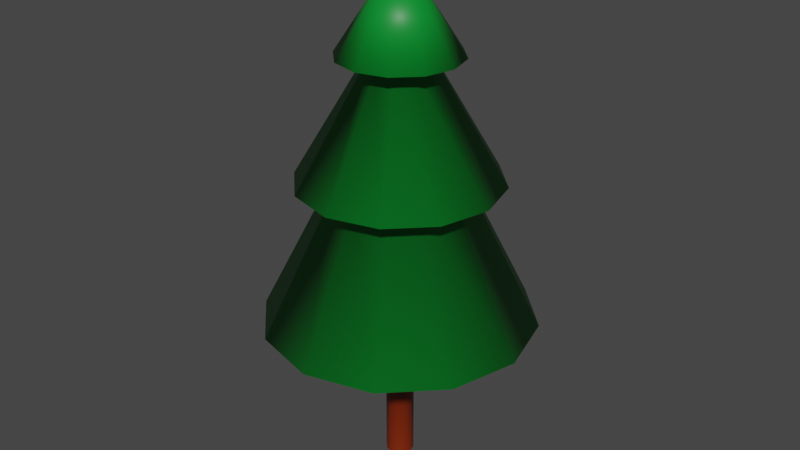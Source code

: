 # Source: godotTree.blend  (saved by Blender 2.92.15; exported with 4.5.12 LTS)
import bpy
from mathutils import Matrix  # noqa: F401  (used for matrix-valued properties, if any)

bpy.ops.wm.read_factory_settings(use_empty=True)
scene = bpy.context.scene
scene.name = 'Scene'

# ---- materials (node trees are filled in below, after node groups)
mat_green = bpy.data.materials.new('Green')
mat_green.use_transparent_shadow = False
mat_brown = bpy.data.materials.new('Brown')
mat_brown.use_transparent_shadow = False

# ---- material node trees
mat_green.use_nodes = True; mat_green.node_tree.nodes.clear()
_N = mat_green.node_tree.nodes; _L = mat_green.node_tree.links
n0 = _N.new('ShaderNodeBsdfPrincipled'); n0.name = 'Principled BSDF'; n0.location = (10, 300)
n0.distribution = 'GGX'
n0.subsurface_method = 'BURLEY'
n0.inputs[0].default_value = (0.0, 0.2598, 0.02631, 1.0)
n0.inputs[3].default_value = 1.45
n0.inputs[27].default_value = (0.0, 0.0, 0.0, 1.0)
n0.inputs[28].default_value = 1.0
n1 = _N.new('ShaderNodeOutputMaterial'); n1.name = 'Material Output'; n1.location = (300, 300)
_L.new(n0.outputs[0], n1.inputs[0])
n1.is_active_output = True
mat_brown.use_nodes = True; mat_brown.node_tree.nodes.clear()
_N = mat_brown.node_tree.nodes; _L = mat_brown.node_tree.links
n0 = _N.new('ShaderNodeBsdfPrincipled'); n0.name = 'Principled BSDF'; n0.location = (10, 300)
n0.distribution = 'GGX'
n0.subsurface_method = 'BURLEY'
n0.inputs[0].default_value = (0.2019, 0.0195, 0.0, 1.0)
n0.inputs[3].default_value = 1.45
n0.inputs[27].default_value = (0.0, 0.0, 0.0, 1.0)
n0.inputs[28].default_value = 1.0
n1 = _N.new('ShaderNodeOutputMaterial'); n1.name = 'Material Output'; n1.location = (300, 300)
_L.new(n0.outputs[0], n1.inputs[0])
n1.is_active_output = True

# ---- world
world_world = bpy.data.worlds.new('World'); scene.world = world_world
world_world.use_nodes = True; world_world.node_tree.nodes.clear()
_N = world_world.node_tree.nodes; _L = world_world.node_tree.links
n0 = _N.new('ShaderNodeOutputWorld'); n0.name = 'World Output'; n0.location = (300, 300)
n1 = _N.new('ShaderNodeBackground'); n1.name = 'Background'; n1.location = (10, 300)
n1.inputs[0].default_value = (0.05088, 0.05088, 0.05088, 1.0)
_L.new(n1.outputs[0], n0.inputs[0])
n0.is_active_output = True
world_world.color = (0.05088, 0.05088, 0.05088)
world_world.use_sun_shadow = False
world_world.sun_shadow_jitter_overblur = 0.0

# ---- meshes
me_circle = bpy.data.meshes.new('Circle')
me_circle.from_pydata([(0.0, 0.4622, 0.0), (-0.2311, 0.4002, 0.0), (-0.4002, 0.2311, 0.0), (-0.4622, -2.02e-08, 0.0), (-0.4002, -0.2311, 0.0), (-0.2311, -0.4002, 0.0), (-6.979e-08, -0.4622, 0.0), (0.2311, -0.4002, 0.0), (0.4002, -0.2311, 0.0), (0.4622, -2.149e-07, 0.0), (0.4002, 0.2311, 0.0), (0.2311, 0.4002, 0.0), (0.0, 0.4622, 5.307), (-0.2311, 0.4002, 5.307), (-0.4002, 0.2311, 5.307), (-0.4622, -2.02e-08, 5.307), (-0.4002, -0.2311, 5.307), (-0.2311, -0.4002, 5.307), (-6.979e-08, -0.4622, 5.307), (0.2311, -0.4002, 5.307), (0.4002, -0.2311, 5.307), (0.4622, -2.149e-07, 5.307), (0.4002, 0.2311, 5.307), (0.2311, 0.4002, 5.307), (0.0, 4.458, 5.307), (-2.229, 3.861, 5.307), (-3.861, 2.229, 5.307), (-4.458, -1.949e-07, 5.307), (-3.861, -2.229, 5.307), (-2.229, -3.861, 5.307), (-6.732e-07, -4.458, 5.307), (2.229, -3.861, 5.307), (3.861, -2.229, 5.307), (4.458, -2.073e-06, 5.307), (3.861, 2.229, 5.307), (2.229, 3.861, 5.307), (0.0, 2.081, 10.03), (-1.041, 1.802, 10.03), (-1.802, 1.041, 10.03), (-2.081, -9.097e-08, 10.03), (-1.802, -1.041, 10.03), (-1.041, -1.802, 10.03), (-3.142e-07, -2.081, 10.03), (1.041, -1.802, 10.03), (1.802, -1.041, 10.03), (2.081, -9.676e-07, 10.03), (1.802, 1.041, 10.03), (1.041, 1.802, 10.03), (0.0, 3.302, 10.03), (-1.651, 2.86, 10.03), (-2.86, 1.651, 10.03), (-3.302, -1.444e-07, 10.03), (-2.86, -1.651, 10.03), (-1.651, -2.86, 10.03), (-4.987e-07, -3.302, 10.03), (1.651, -2.86, 10.03), (2.86, -1.651, 10.03), (3.302, -1.535e-06, 10.03), (2.86, 1.651, 10.03), (1.651, 2.86, 10.03), (0.0, 0.9793, 13.98), (-0.4897, 0.8481, 13.98), (-0.8481, 0.4897, 13.98), (-0.9793, -4.281e-08, 13.98), (-0.8481, -0.4897, 13.98), (-0.4897, -0.8481, 13.98), (-1.479e-07, -0.9793, 13.98), (0.4897, -0.8481, 13.98), (0.8481, -0.4897, 13.98), (0.9793, -4.553e-07, 13.98), (0.8481, 0.4897, 13.98), (0.4897, 0.8481, 13.98), (0.0, 1.977, 13.98), (-0.9884, 1.712, 13.98), (-1.712, 0.9884, 13.98), (-1.977, -8.641e-08, 13.98), (-1.712, -0.9884, 13.98), (-0.9884, -1.712, 13.98), (-2.985e-07, -1.977, 13.98), (0.9884, -1.712, 13.98), (1.712, -0.9884, 13.98), (1.977, -9.19e-07, 13.98), (1.712, 0.9884, 13.98), (0.9884, 1.712, 13.98), (4.967e-09, -2.98e-07, 17.0)], [], [(10, 9, 21, 22), (7, 6, 18, 19), (4, 3, 15, 16), (11, 10, 22, 23), (1, 0, 12, 13), (8, 7, 19, 20), (5, 4, 16, 17), (0, 11, 23, 12), (2, 1, 13, 14), (9, 8, 20, 21), (6, 5, 17, 18), (3, 2, 14, 15), (15, 14, 26, 27), (22, 21, 33, 34), (19, 18, 30, 31), (16, 15, 27, 28), (23, 22, 34, 35), (13, 12, 24, 25), (20, 19, 31, 32), (17, 16, 28, 29), (12, 23, 35, 24), (14, 13, 25, 26), (21, 20, 32, 33), (18, 17, 29, 30), (30, 29, 41, 42), (27, 26, 38, 39), (34, 33, 45, 46), (31, 30, 42, 43), (28, 27, 39, 40), (35, 34, 46, 47), (25, 24, 36, 37), (32, 31, 43, 44), (29, 28, 40, 41), (24, 35, 47, 36), (26, 25, 37, 38), (33, 32, 44, 45), (42, 41, 53, 54), (39, 38, 50, 51), (46, 45, 57, 58), (43, 42, 54, 55), (40, 39, 51, 52), (47, 46, 58, 59), (37, 36, 48, 49), (44, 43, 55, 56), (41, 40, 52, 53), (36, 47, 59, 48), (38, 37, 49, 50), (45, 44, 56, 57), (57, 56, 68, 69), (54, 53, 65, 66), (51, 50, 62, 63), (58, 57, 69, 70), (55, 54, 66, 67), (52, 51, 63, 64), (59, 58, 70, 71), (49, 48, 60, 61), (56, 55, 67, 68), (53, 52, 64, 65), (48, 59, 71, 60), (50, 49, 61, 62), (62, 61, 73, 74), (69, 68, 80, 81), (66, 65, 77, 78), (63, 62, 74, 75), (70, 69, 81, 82), (67, 66, 78, 79), (64, 63, 75, 76), (71, 70, 82, 83), (61, 60, 72, 73), (68, 67, 79, 80), (65, 64, 76, 77), (60, 71, 83, 72), (72, 83, 84), (74, 73, 84), (81, 80, 84), (78, 77, 84), (75, 74, 84), (82, 81, 84), (79, 78, 84), (76, 75, 84), (83, 82, 84), (73, 72, 84), (80, 79, 84), (77, 76, 84)])
me_circle.polygons.foreach_set('use_smooth', [1, 1, 1, 1, 1, 1, 1, 1, 1, 1, 1, 1, 0, 0, 0, 0, 0, 0, 0, 0, 0, 0, 0, 0, 1, 1, 1, 1, 1, 1, 1, 1, 1, 1, 1, 1, 0, 0, 0, 0, 0, 0, 0, 0, 0, 0, 0, 0, 1, 1, 1, 1, 1, 1, 1, 1, 1, 1, 1, 1, 0, 0, 0, 0, 0, 0, 0, 0, 0, 0, 0, 0, 1, 1, 1, 1, 1, 1, 1, 1, 1, 1, 1, 1])
me_circle.polygons.foreach_set('material_index', [1, 1, 1, 1, 1, 1, 1, 1, 1, 1, 1, 1, 0, 0, 0, 0, 0, 0, 0, 0, 0, 0, 0, 0, 0, 0, 0, 0, 0, 0, 0, 0, 0, 0, 0, 0, 0, 0, 0, 0, 0, 0, 0, 0, 0, 0, 0, 0, 0, 0, 0, 0, 0, 0, 0, 0, 0, 0, 0, 0, 0, 0, 0, 0, 0, 0, 0, 0, 0, 0, 0, 0, 0, 0, 0, 0, 0, 0, 0, 0, 0, 0, 0, 0])
_uv = me_circle.uv_layers.new(name='UVMap')
_uv.uv.foreach_set('vector', [0.0, 0.0, 0.0, 0.0, 0.0, 0.0, 0.0, 0.0, 0.0, 0.0, 0.0, 0.0, 0.0, 0.0, 0.0, 0.0, 0.0, 0.0, 0.0, 0.0, 0.0, 0.0, 0.0, 0.0, 0.0, 0.0, 0.0, 0.0, 0.0, 0.0, 0.0, 0.0, 0.0, 0.0, 0.0, 0.0, 0.0, 0.0, 0.0, 0.0, 0.0, 0.0, 0.0, 0.0, 0.0, 0.0, 0.0, 0.0, 0.0, 0.0, 0.0, 0.0, 0.0, 0.0, 0.0, 0.0, 0.0, 0.0, 0.0, 0.0, 0.0, 0.0, 0.0, 0.0, 0.0, 0.0, 0.0, 0.0, 0.0, 0.0, 0.0, 0.0, 0.0, 0.0, 0.0, 0.0, 0.0, 0.0, 0.0, 0.0, 0.0, 0.0, 0.0, 0.0, 0.0, 0.0, 0.0, 0.0, 0.0, 0.0, 0.0, 0.0, 0.0, 0.0, 0.0, 0.0, 0.0, 0.0, 0.0, 0.0, 0.0, 0.0, 0.0, 0.0, 0.0, 0.0, 0.0, 0.0, 0.0, 0.0, 0.0, 0.0, 0.0, 0.0, 0.0, 0.0, 0.0, 0.0, 0.0, 0.0, 0.0, 0.0, 0.0, 0.0, 0.0, 0.0, 0.0, 0.0, 0.0, 0.0, 0.0, 0.0, 0.0, 0.0, 0.0, 0.0, 0.0, 0.0, 0.0, 0.0, 0.0, 0.0, 0.0, 0.0, 0.0, 0.0, 0.0, 0.0, 0.0, 0.0, 0.0, 0.0, 0.0, 0.0, 0.0, 0.0, 0.0, 0.0, 0.0, 0.0, 0.0, 0.0, 0.0, 0.0, 0.0, 0.0, 0.0, 0.0, 0.0, 0.0, 0.0, 0.0, 0.0, 0.0, 0.0, 0.0, 0.0, 0.0, 0.0, 0.0, 0.0, 0.0, 0.0, 0.0, 0.0, 0.0, 0.0, 0.0, 0.0, 0.0, 0.0, 0.0, 0.0, 0.0, 0.0, 0.0, 0.0, 0.0, 0.0, 0.0, 0.0, 0.0, 0.0, 0.0, 0.0, 0.0, 0.0, 0.0, 0.0, 0.0, 0.0, 0.0, 0.0, 0.0, 0.0, 0.0, 0.0, 0.0, 0.0, 0.0, 0.0, 0.0, 0.0, 0.0, 0.0, 0.0, 0.0, 0.0, 0.0, 0.0, 0.0, 0.0, 0.0, 0.0, 0.0, 0.0, 0.0, 0.0, 0.0, 0.0, 0.0, 0.0, 0.0, 0.0, 0.0, 0.0, 0.0, 0.0, 0.0, 0.0, 0.0, 0.0, 0.0, 0.0, 0.0, 0.0, 0.0, 0.0, 0.0, 0.0, 0.0, 0.0, 0.0, 0.0, 0.0, 0.0, 0.0, 0.0, 0.0, 0.0, 0.0, 0.0, 0.0, 0.0, 0.0, 0.0, 0.0, 0.0, 0.0, 0.0, 0.0, 0.0, 0.0, 0.0, 0.0, 0.0, 0.0, 0.0, 0.0, 0.0, 0.0, 0.0, 0.0, 0.0, 0.0, 0.0, 0.0, 0.0, 0.0, 0.0, 0.0, 0.0, 0.0, 0.0, 0.0, 0.0, 0.0, 0.0, 0.0, 0.0, 0.0, 0.0, 0.0, 0.0, 0.0, 0.0, 0.0, 0.0, 0.0, 0.0, 0.0, 0.0, 0.0, 0.0, 0.0, 0.0, 0.0, 0.0, 0.0, 0.0, 0.0, 0.0, 0.0, 0.0, 0.0, 0.0, 0.0, 0.0, 0.0, 0.0, 0.0, 0.0, 0.0, 0.0, 0.0, 0.0, 0.0, 0.0, 0.0, 0.0, 0.0, 0.0, 0.0, 0.0, 0.0, 0.0, 0.0, 0.0, 0.0, 0.0, 0.0, 0.0, 0.0, 0.0, 0.0, 0.0, 0.0, 0.0, 0.0, 0.0, 0.0, 0.0, 0.0, 0.0, 0.0, 0.0, 0.0, 0.0, 0.0, 0.0, 0.0, 0.0, 0.0, 0.0, 0.0, 0.0, 0.0, 0.0, 0.0, 0.0, 0.0, 0.0, 0.0, 0.0, 0.0, 0.0, 0.0, 0.0, 0.0, 0.0, 0.0, 0.0, 0.0, 0.0, 0.0, 0.0, 0.0, 0.0, 0.0, 0.0, 0.0, 0.0, 0.0, 0.0, 0.0, 0.0, 0.0, 0.0, 0.0, 0.0, 0.0, 0.0, 0.0, 0.0, 0.0, 0.0, 0.0, 0.0, 0.0, 0.0, 0.0, 0.0, 0.0, 0.0, 0.0, 0.0, 0.0, 0.0, 0.0, 0.0, 0.0, 0.0, 0.0, 0.0, 0.0, 0.0, 0.0, 0.0, 0.0, 0.0, 0.0, 0.0, 0.0, 0.0, 0.0, 0.0, 0.0, 0.0, 0.0, 0.0, 0.0, 0.0, 0.0, 0.0, 0.0, 0.0, 0.0, 0.0, 0.0, 0.0, 0.0, 0.0, 0.0, 0.0, 0.0, 0.0, 0.0, 0.0, 0.0, 0.0, 0.0, 0.0, 0.0, 0.0, 0.0, 0.0, 0.0, 0.0, 0.0, 0.0, 0.0, 0.0, 0.0, 0.0, 0.0, 0.0, 0.0, 0.0, 0.0, 0.0, 0.0, 0.0, 0.0, 0.0, 0.0, 0.0, 0.0, 0.0, 0.0, 0.0, 0.0, 0.0, 0.0, 0.0, 0.0, 0.0, 0.0, 0.0, 0.0, 0.0, 0.0, 0.0, 0.0, 0.0, 0.0, 0.0, 0.0, 0.0, 0.0, 0.0, 0.0, 0.0, 0.0, 0.0, 0.0, 0.0, 0.0, 0.0, 0.0, 0.0, 0.0, 0.0, 0.0, 0.0, 0.0, 0.0, 0.0, 0.0, 0.0, 0.0, 0.0, 0.0, 0.0, 0.0, 0.0, 0.0, 0.0, 0.0, 0.0, 0.0, 0.0, 0.0, 0.0, 0.0, 0.0, 0.0, 0.0, 0.0, 0.0, 0.0, 0.0, 0.0, 0.0, 0.0, 0.0, 0.0, 0.0, 0.0, 0.0, 0.0, 0.0, 0.0, 0.0, 0.0, 0.0, 0.0, 0.0, 0.0, 0.0, 0.0, 0.0, 0.0, 0.0, 0.0, 0.0, 0.0, 0.0, 0.0, 0.0, 0.0, 0.0, 0.0, 0.0, 0.0, 0.0, 0.0, 0.0, 0.0, 0.0, 0.0, 0.0, 0.0, 0.0, 0.0, 0.0, 0.0, 0.0, 0.0, 0.0, 0.0, 0.0, 0.0, 0.0, 0.0, 0.0, 0.0, 0.0, 0.0, 0.0, 0.0, 0.0, 0.0, 0.0, 0.0, 0.0, 0.0, 0.0, 0.0, 0.0, 0.0, 0.0, 0.0, 0.0, 0.0, 0.0, 0.0, 0.0, 0.0])
me_circle.materials.append(mat_green)
me_circle.materials.append(mat_brown)
me_circle.use_remesh_fix_poles = True
me_circle.use_remesh_preserve_attributes = False
me_circle.use_mirror_vertex_groups = False
me_circle.update()

# ---- objects
ob_tree = bpy.data.objects.new('Tree', me_circle)

# ---- transforms, parenting, visibility, modifiers, constraints
ob_tree.location = (0.0, 0.0, 0.0)
ob_tree.lineart.crease_threshold = 0.0

# ---- collection membership
scene.collection.objects.link(ob_tree)

# ---- scene / render settings (as saved in the file)
scene.frame_start = 1; scene.frame_end = 250; scene.frame_set(1)
scene.render.engine = 'BLENDER_EEVEE_NEXT'
scene.cycles.use_denoising = False
scene.cycles.samples = 128
scene.cycles.sampling_pattern = 'TABULATED_SOBOL'
scene.cycles.use_adaptive_sampling = False
scene.cycles.use_light_tree = False
scene.view_settings.view_transform = 'Filmic'
bpy.context.view_layer.update()

# ---- added for rendering (the .blend has no active camera and no usable light): camera, sun
cam_auto = bpy.data.cameras.new('AutoCamera')
cam_auto.lens = 50.0
cam_auto.sensor_width = 36.0
cam_auto.clip_end = 1000.0
ob_auto_camera = bpy.data.objects.new('AutoCamera', cam_auto)
scene.collection.objects.link(ob_auto_camera)
ob_auto_camera.location = (19.5809, -23.497, 24.1631)
ob_auto_camera.rotation_euler = (1.09748, -7.21219e-08, 0.694738)
scene.camera = ob_auto_camera
light_auto_sun = bpy.data.lights.new('AutoSun', 'SUN')
light_auto_sun.energy = 3.0
light_auto_sun.angle = 0.0523599
ob_auto_sun = bpy.data.objects.new('AutoSun', light_auto_sun)
scene.collection.objects.link(ob_auto_sun)
ob_auto_sun.rotation_euler = (0.872665, 0.174533, 0.523599)
bpy.context.view_layer.update()
